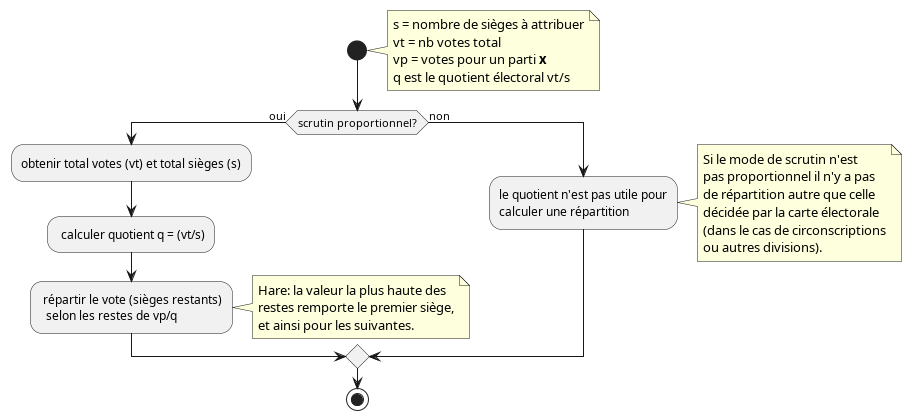

The diagram above was rendered by PlantUML. Its source (embedded in the PNG):
@startuml
    start
    note right
    s = nombre de sièges à attribuer
    vt = nb votes total
    vp = votes pour un parti **x**
    q est le quotient électoral vt/s
    end note
    if (scrutin proportionnel?) then (oui)
        :obtenir total votes (vt) et total sièges (s);
        : calculer quotient q = (vt/s);
        : répartir le vote (sièges restants)
          selon les restes de vp/q;
    note right
        Hare: la valeur la plus haute des
        restes remporte le premier siège,
        et ainsi pour les suivantes.
    end note
    else (non)
        :le quotient n'est pas utile pour
        calculer une répartition;
        note right
            Si le mode de scrutin n'est
            pas proportionnel il n'y a pas
            de répartition autre que celle
            décidée par la carte électorale
            (dans le cas de circonscriptions
            ou autres divisions).
        end note
    endif
    stop
@enduml